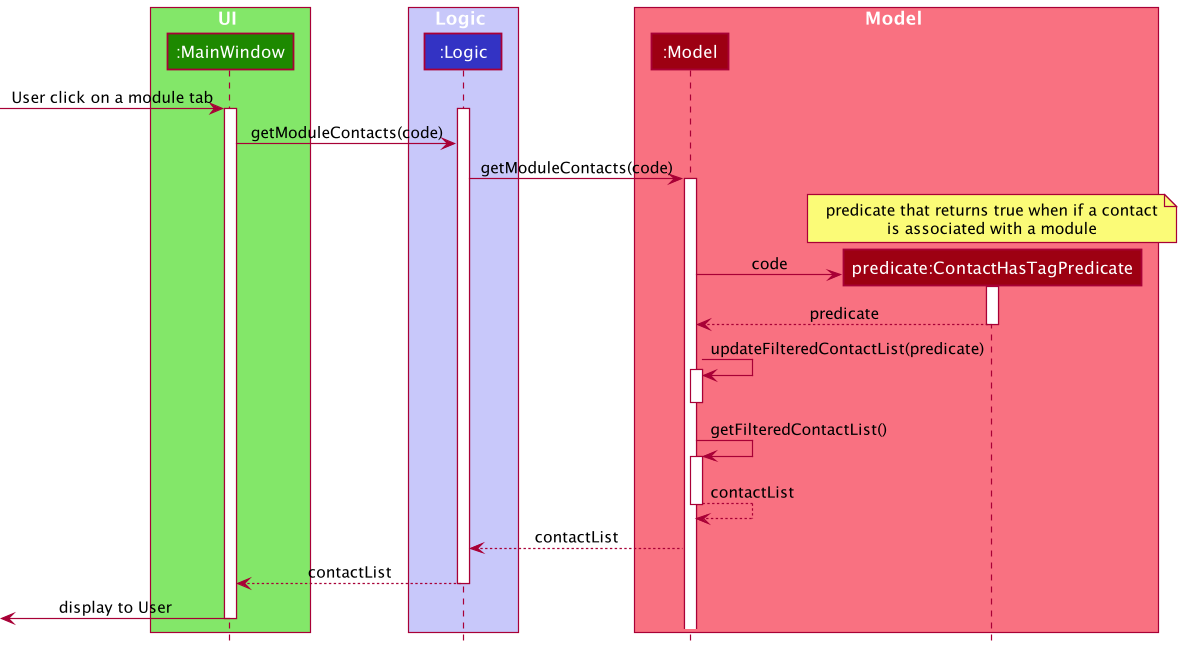

The diagram above was rendered by PlantUML. Its source (embedded in the PNG):
@startuml
!include style.puml

box UI UI_COLOR_T1
participant ":MainWindow" as MainWindow UI_COLOR
end box

box Logic LOGIC_COLOR_T1
participant ":Logic" as Logic LOGIC_COLOR
end box

box Model MODEL_COLOR_T1
participant ":Model" as Model MODEL_COLOR
participant "predicate:ContactHasTagPredicate" as ContactHasTagPredicate MODEL_COLOR
end box

[-> MainWindow : User click on a module tab
activate Logic

activate MainWindow
MainWindow -> Logic : getModuleContacts(code)

Logic -> Model : getModuleContacts(code)
activate Model


create ContactHasTagPredicate
note over ContactHasTagPredicate
predicate that returns true when if a contact
is associated with a module
end note
Model -> ContactHasTagPredicate : code
activate ContactHasTagPredicate
ContactHasTagPredicate --> Model : predicate
deactivate ContactHasTagPredicate

Model -> Model : updateFilteredContactList(predicate)
activate Model
deactivate Model

Model -> Model : getFilteredContactList()
activate Model
Model --> Model : contactList
deactivate Model

Model --> Logic : contactList
Logic --> MainWindow : contactList
deactivate Logic

[<- MainWindow : display to User
deactivate MainWindow

@enduml